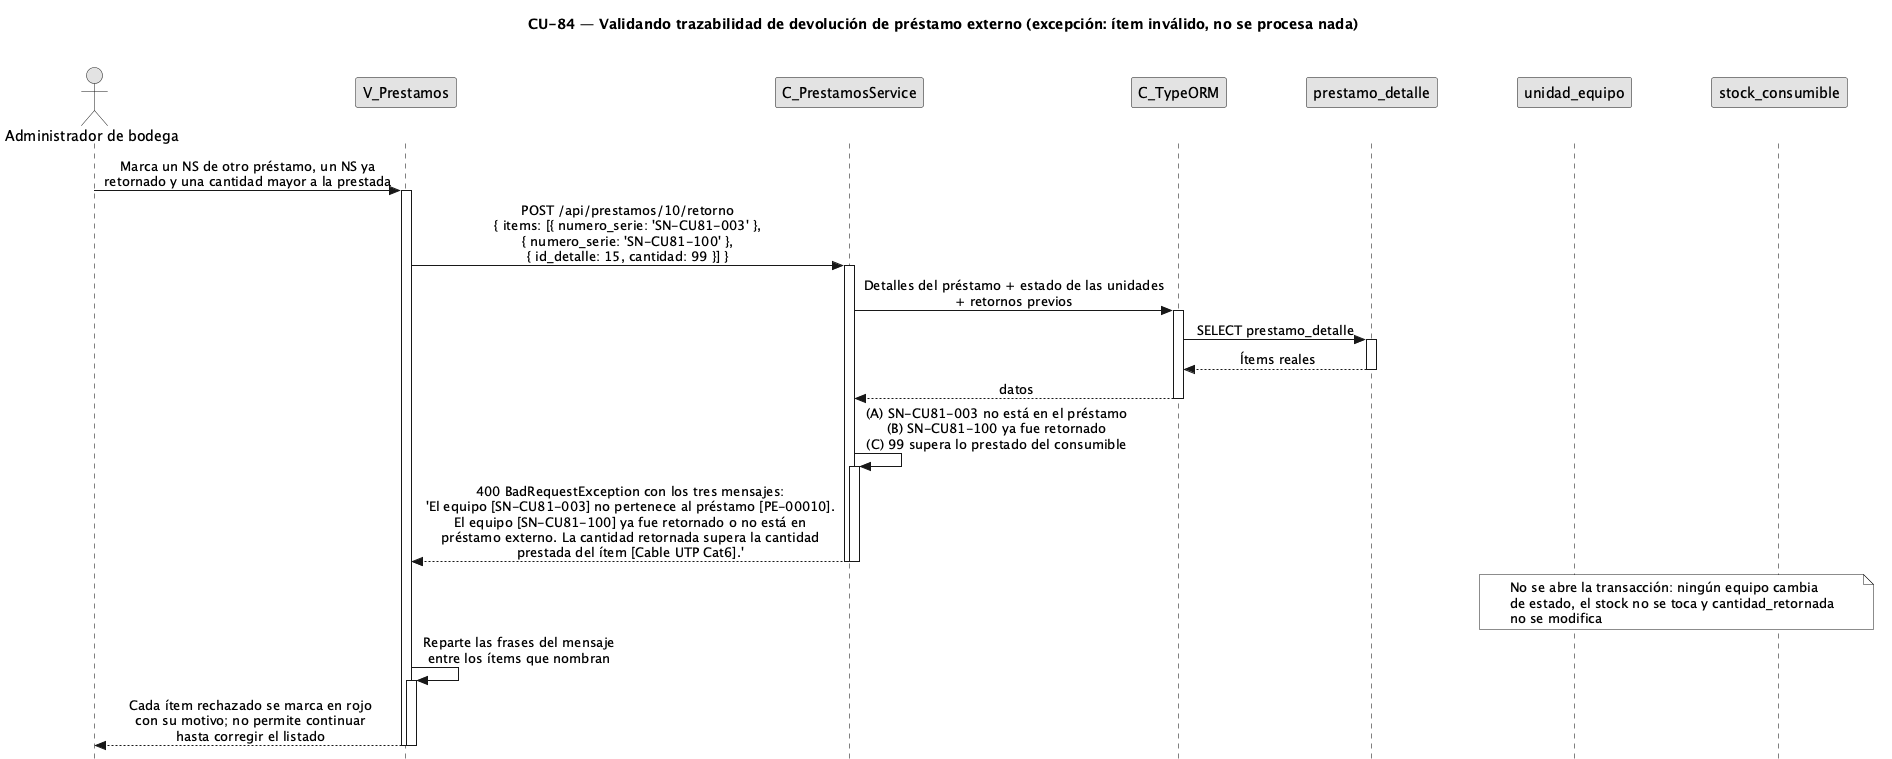

The diagram above was rendered by PlantUML. Its source (embedded in the PNG):
@startuml CU84-exc-item-invalido
title CU-84 — Validando trazabilidad de devolución de préstamo externo (excepción: ítem inválido, no se procesa nada)

skinparam style strictuml
skinparam monochrome true
skinparam shadowing false
skinparam sequenceMessageAlign center
<style>
sequenceDiagram {
  participant {
    margin 35
  }
  actor {
    margin 15
  }
}
</style>
skinparam sequence {
  MessageAlign center
  LifeLineBorderColor black
}
hide footbox

actor "Administrador de bodega" as user
participant "V_Prestamos" as view
participant "C_PrestamosService" as svc
participant "C_TypeORM" as orm
participant "prestamo_detalle" as dent
participant "unidad_equipo" as uent
participant "stock_consumible" as sent

user -> view : Marca un NS de otro préstamo, un NS ya\nretornado y una cantidad mayor a la prestada
activate view

view -> svc : POST /api/prestamos/10/retorno\n{ items: [{ numero_serie: 'SN-CU81-003' },\n{ numero_serie: 'SN-CU81-100' },\n{ id_detalle: 15, cantidad: 99 }] }
activate svc

svc -> orm : Detalles del préstamo + estado de las unidades\n+ retornos previos
activate orm
orm -> dent : SELECT prestamo_detalle
activate dent
dent --> orm : Ítems reales
deactivate dent
orm --> svc : datos
deactivate orm

svc -> svc : (A) SN-CU81-003 no está en el préstamo\n(B) SN-CU81-100 ya fue retornado\n(C) 99 supera lo prestado del consumible
activate svc
svc --> view : 400 BadRequestException con los tres mensajes:\n'El equipo [SN-CU81-003] no pertenece al préstamo [PE-00010].\nEl equipo [SN-CU81-100] ya fue retornado o no está en\npréstamo externo. La cantidad retornada supera la cantidad\nprestada del ítem [Cable UTP Cat6].'
deactivate svc
deactivate svc

note over uent, sent : No se abre la transacción: ningún equipo cambia\nde estado, el stock no se toca y cantidad_retornada\nno se modifica

view -> view : Reparte las frases del mensaje\nentre los ítems que nombran
activate view
view --> user : Cada ítem rechazado se marca en rojo\ncon su motivo; no permite continuar\nhasta corregir el listado
deactivate view
deactivate view

@enduml